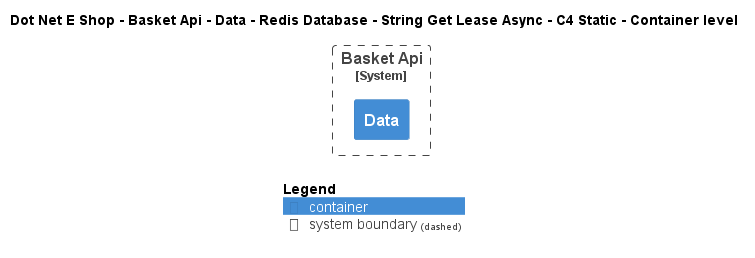

The diagram above was rendered by PlantUML. Its source (embedded in the PNG):
@startuml
!include ..\..\..\..\..\..\..\..\..\.c4s\C4_Container.puml

AddElementTag("c4interflow:lifecycle:new", $bgColor=green, $fontColor=#ffffff, $borderColor=green, $shadowing="False")
AddElementTag("c4interflow:lifecycle:changed", $bgColor=orange, $fontColor=#ffffff, $borderColor=orange, $shadowing="False")
AddElementTag("c4interflow:lifecycle:removed", $bgColor=red, $fontColor=#ffffff, $borderColor=red, $shadowing="False")

AddRelTag("c4interflow:lifecycle:new", $textColor=green, $lineColor=green)
AddRelTag("c4interflow:lifecycle:changed", $textColor=orange, $lineColor=orange)
AddRelTag("c4interflow:lifecycle:removed", $textColor=red, $lineColor=red)

SHOW_PERSON_PORTRAIT()
LAYOUT_TOP_DOWN()

skinparam linetype polyline

title Dot Net E Shop - Basket Api - Data - Redis Database - String Get Lease Async - C4 Static - Container level


System_Boundary(DotNetEShop.SoftwareSystems.BasketApi, "Basket Api") {
    Container(DotNetEShop.SoftwareSystems.BasketApi.Containers.Data, "Data", "", "")
}



SHOW_LEGEND()
@enduml